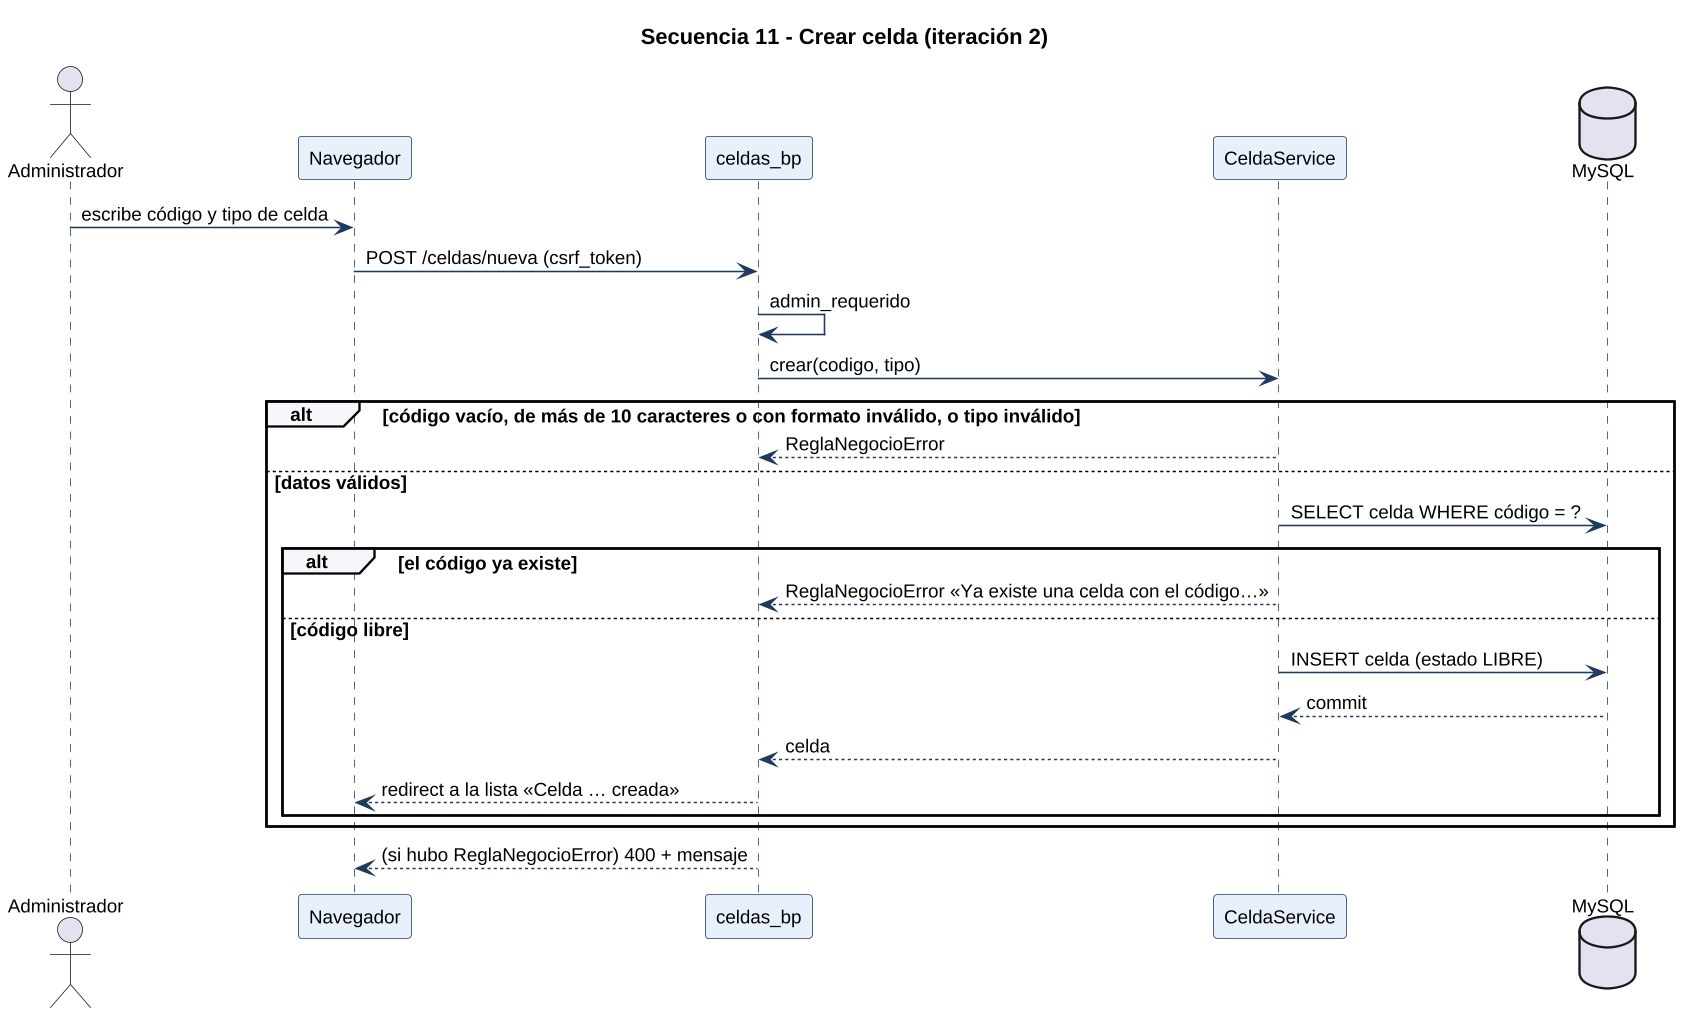

The diagram above was rendered by PlantUML. Its source (embedded in the PNG):
@startuml
skinparamlocked dpi 150
skinparam shadowing false
skinparam defaultFontName Liberation Sans
skinparam defaultFontSize 12
skinparam sequence {
  ParticipantBackgroundColor #E8F0FB
  ParticipantBorderColor #1F3A5F
  LifeLineBorderColor #1F3A5F
  ArrowColor #1F3A5F
  GroupBackgroundColor #F5F7FA
}
skinparam NoteBackgroundColor #FFF6E0
skinparam NoteBorderColor #E8A317
title Secuencia 11 - Crear celda (iteración 2)
actor Administrador
participant "Navegador" as UI
participant "celdas_bp" as R
participant "CeldaService" as S
database "MySQL" as DB

Administrador -> UI : escribe código y tipo de celda
UI -> R : POST /celdas/nueva (csrf_token)
R -> R : admin_requerido
R -> S : crear(codigo, tipo)
alt código vacío, de más de 10 caracteres o con formato inválido, o tipo inválido
  S --> R : ReglaNegocioError
else datos válidos
  S -> DB : SELECT celda WHERE código = ?
  alt el código ya existe
    S --> R : ReglaNegocioError «Ya existe una celda con el código…»
  else código libre
    S -> DB : INSERT celda (estado LIBRE)
    DB --> S : commit
    S --> R : celda
    R --> UI : redirect a la lista «Celda … creada»
  end
end
R --> UI : (si hubo ReglaNegocioError) 400 + mensaje
@enduml